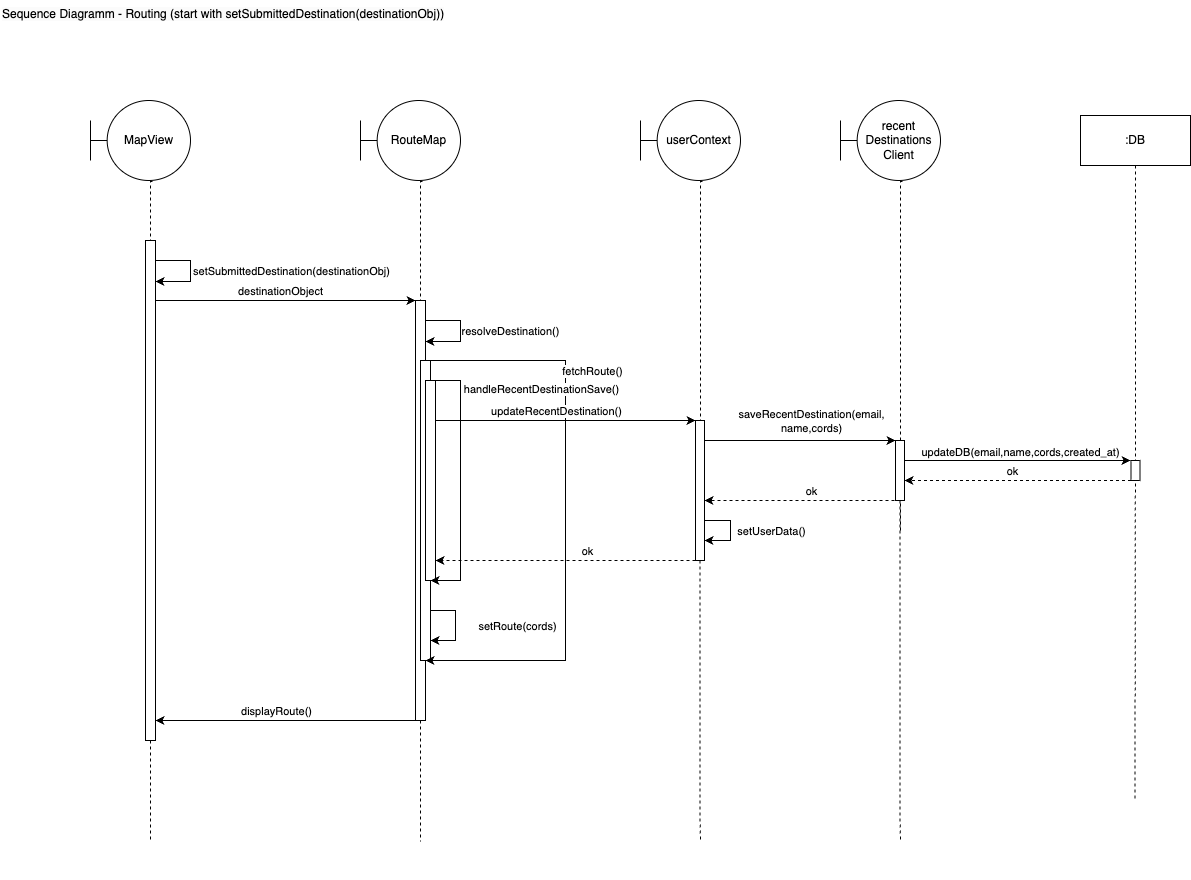

The diagram above was exported from draw.io. Its source (the exported page's mxGraphModel, read from the mxfile embedded in the PNG):
<mxGraphModel dx="1576" dy="1103" grid="1" gridSize="10" guides="1" tooltips="1" connect="1" arrows="1" fold="1" page="1" pageScale="1" pageWidth="827" pageHeight="1169" math="0" shadow="0">
  <root>
    <mxCell id="0" />
    <mxCell id="1" parent="0" />
    <mxCell id="8t6PD9vEEkE3OovCqbW2-1" value="&lt;span style=&quot;color: rgb(0, 0, 0); font-family: Helvetica; font-size: 12px; font-style: normal; font-variant-ligatures: normal; font-variant-caps: normal; font-weight: 400; letter-spacing: normal; orphans: 2; text-align: center; text-indent: 0px; text-transform: none; widows: 2; word-spacing: 0px; -webkit-text-stroke-width: 0px; white-space: nowrap; background-color: rgb(251, 251, 251); text-decoration-thickness: initial; text-decoration-style: initial; text-decoration-color: initial; display: inline !important; float: none;&quot;&gt;Sequence Diagramm - Routing (start with setSubmittedDestination(destinationObj))&lt;/span&gt;" style="text;whiteSpace=wrap;html=1;" vertex="1" parent="1">
      <mxGeometry x="40" y="40" width="290" height="40" as="geometry" />
    </mxCell>
    <mxCell id="ecfK0KOfE3P1GZ1mBYEo-11" value="" style="group" vertex="1" connectable="0" parent="1">
      <mxGeometry x="400" y="140" width="100" height="780" as="geometry" />
    </mxCell>
    <mxCell id="ecfK0KOfE3P1GZ1mBYEo-15" value="" style="html=1;points=[[0,0,0,0,5],[0,1,0,0,-5],[1,0,0,0,5],[1,1,0,0,-5]];perimeter=orthogonalPerimeter;outlineConnect=0;targetShapes=umlLifeline;portConstraint=eastwest;newEdgeStyle={&quot;curved&quot;:0,&quot;rounded&quot;:0};" vertex="1" parent="ecfK0KOfE3P1GZ1mBYEo-11">
      <mxGeometry x="55" y="200" width="10" height="420" as="geometry" />
    </mxCell>
    <mxCell id="srlLNLentr6XGBH2j51m-10" value="" style="html=1;points=[[0,0,0,0,5],[0,1,0,0,-5],[1,0,0,0,5],[1,1,0,0,-5]];perimeter=orthogonalPerimeter;outlineConnect=0;targetShapes=umlLifeline;portConstraint=eastwest;newEdgeStyle={&quot;curved&quot;:0,&quot;rounded&quot;:0};" vertex="1" parent="ecfK0KOfE3P1GZ1mBYEo-11">
      <mxGeometry x="60" y="260" width="10" height="300" as="geometry" />
    </mxCell>
    <mxCell id="ecfK0KOfE3P1GZ1mBYEo-12" value="" style="edgeStyle=orthogonalEdgeStyle;rounded=0;orthogonalLoop=1;jettySize=auto;html=1;dashed=1;endArrow=none;endFill=0;" edge="1" parent="ecfK0KOfE3P1GZ1mBYEo-11" source="ecfK0KOfE3P1GZ1mBYEo-15">
      <mxGeometry relative="1" as="geometry">
        <mxPoint x="60" y="741" as="targetPoint" />
        <Array as="points">
          <mxPoint x="60" y="720" />
          <mxPoint x="60" y="720" />
        </Array>
      </mxGeometry>
    </mxCell>
    <mxCell id="ecfK0KOfE3P1GZ1mBYEo-13" value="RouteMap" style="shape=umlBoundary;whiteSpace=wrap;html=1;" vertex="1" parent="ecfK0KOfE3P1GZ1mBYEo-11">
      <mxGeometry width="100" height="80" as="geometry" />
    </mxCell>
    <mxCell id="ecfK0KOfE3P1GZ1mBYEo-14" value="" style="edgeStyle=orthogonalEdgeStyle;rounded=0;orthogonalLoop=1;jettySize=auto;html=1;dashed=1;endArrow=none;endFill=0;exitX=0.62;exitY=1.013;exitDx=0;exitDy=0;exitPerimeter=0;" edge="1" parent="ecfK0KOfE3P1GZ1mBYEo-11" source="ecfK0KOfE3P1GZ1mBYEo-13" target="ecfK0KOfE3P1GZ1mBYEo-15">
      <mxGeometry relative="1" as="geometry">
        <mxPoint x="100" y="881" as="targetPoint" />
        <mxPoint x="100" y="220" as="sourcePoint" />
        <Array as="points">
          <mxPoint x="60" y="81" />
        </Array>
      </mxGeometry>
    </mxCell>
    <mxCell id="ecfK0KOfE3P1GZ1mBYEo-59" style="edgeStyle=orthogonalEdgeStyle;rounded=0;orthogonalLoop=1;jettySize=auto;html=1;curved=0;" edge="1" parent="ecfK0KOfE3P1GZ1mBYEo-11">
      <mxGeometry relative="1" as="geometry">
        <mxPoint x="70" y="510" as="sourcePoint" />
        <mxPoint x="70" y="540" as="targetPoint" />
        <Array as="points">
          <mxPoint x="95" y="510" />
          <mxPoint x="95" y="540" />
        </Array>
      </mxGeometry>
    </mxCell>
    <mxCell id="srlLNLentr6XGBH2j51m-7" value="setRoute(cords)" style="edgeLabel;html=1;align=center;verticalAlign=middle;resizable=0;points=[];" vertex="1" connectable="0" parent="ecfK0KOfE3P1GZ1mBYEo-59">
      <mxGeometry x="-0.5887" y="-1" relative="1" as="geometry">
        <mxPoint x="69" y="14" as="offset" />
      </mxGeometry>
    </mxCell>
    <mxCell id="ecfK0KOfE3P1GZ1mBYEo-22" style="edgeStyle=orthogonalEdgeStyle;rounded=0;orthogonalLoop=1;jettySize=auto;html=1;curved=0;" edge="1" parent="ecfK0KOfE3P1GZ1mBYEo-11" source="ecfK0KOfE3P1GZ1mBYEo-15" target="ecfK0KOfE3P1GZ1mBYEo-15">
      <mxGeometry relative="1" as="geometry">
        <mxPoint x="70" y="270" as="sourcePoint" />
        <mxPoint x="70" y="600" as="targetPoint" />
        <Array as="points">
          <mxPoint x="205" y="260" />
          <mxPoint x="205" y="560" />
        </Array>
      </mxGeometry>
    </mxCell>
    <mxCell id="srlLNLentr6XGBH2j51m-3" value="fetchRoute()" style="edgeLabel;html=1;align=center;verticalAlign=middle;resizable=0;points=[];" vertex="1" connectable="0" parent="ecfK0KOfE3P1GZ1mBYEo-22">
      <mxGeometry x="-0.599" y="-2" relative="1" as="geometry">
        <mxPoint x="51" y="8" as="offset" />
      </mxGeometry>
    </mxCell>
    <mxCell id="srlLNLentr6XGBH2j51m-11" value="" style="html=1;points=[[0,0,0,0,5],[0,1,0,0,-5],[1,0,0,0,5],[1,1,0,0,-5]];perimeter=orthogonalPerimeter;outlineConnect=0;targetShapes=umlLifeline;portConstraint=eastwest;newEdgeStyle={&quot;curved&quot;:0,&quot;rounded&quot;:0};" vertex="1" parent="ecfK0KOfE3P1GZ1mBYEo-11">
      <mxGeometry x="65" y="280" width="10" height="200" as="geometry" />
    </mxCell>
    <mxCell id="ecfK0KOfE3P1GZ1mBYEo-18" style="edgeStyle=orthogonalEdgeStyle;rounded=0;orthogonalLoop=1;jettySize=auto;html=1;curved=0;" edge="1" parent="1" source="ecfK0KOfE3P1GZ1mBYEo-10">
      <mxGeometry relative="1" as="geometry">
        <mxPoint x="105" y="340" as="sourcePoint" />
        <mxPoint x="455" y="340" as="targetPoint" />
        <Array as="points">
          <mxPoint x="270" y="340" />
          <mxPoint x="270" y="340" />
        </Array>
      </mxGeometry>
    </mxCell>
    <mxCell id="ecfK0KOfE3P1GZ1mBYEo-19" value="destinationObject" style="edgeLabel;html=1;align=center;verticalAlign=middle;resizable=0;points=[];" vertex="1" connectable="0" parent="ecfK0KOfE3P1GZ1mBYEo-18">
      <mxGeometry x="-0.044" relative="1" as="geometry">
        <mxPoint y="-10" as="offset" />
      </mxGeometry>
    </mxCell>
    <mxCell id="ecfK0KOfE3P1GZ1mBYEo-20" style="edgeStyle=orthogonalEdgeStyle;rounded=0;orthogonalLoop=1;jettySize=auto;html=1;curved=0;" edge="1" parent="1">
      <mxGeometry relative="1" as="geometry">
        <mxPoint x="465" y="360" as="sourcePoint" />
        <mxPoint x="465" y="381" as="targetPoint" />
        <Array as="points">
          <mxPoint x="500" y="360" />
          <mxPoint x="500" y="381" />
        </Array>
      </mxGeometry>
    </mxCell>
    <mxCell id="srlLNLentr6XGBH2j51m-2" value="resolveDestination()" style="edgeLabel;html=1;align=center;verticalAlign=middle;resizable=0;points=[];" vertex="1" connectable="0" parent="ecfK0KOfE3P1GZ1mBYEo-20">
      <mxGeometry x="-0.4235" y="-1" relative="1" as="geometry">
        <mxPoint x="59" y="9" as="offset" />
      </mxGeometry>
    </mxCell>
    <mxCell id="ecfK0KOfE3P1GZ1mBYEo-27" value="" style="group" vertex="1" connectable="0" parent="1">
      <mxGeometry x="680" y="140" width="100" height="741" as="geometry" />
    </mxCell>
    <mxCell id="ecfK0KOfE3P1GZ1mBYEo-28" value="" style="edgeStyle=orthogonalEdgeStyle;rounded=0;orthogonalLoop=1;jettySize=auto;html=1;dashed=1;endArrow=none;endFill=0;" edge="1" parent="ecfK0KOfE3P1GZ1mBYEo-27" source="ecfK0KOfE3P1GZ1mBYEo-31">
      <mxGeometry relative="1" as="geometry">
        <mxPoint x="60" y="741" as="targetPoint" />
        <Array as="points">
          <mxPoint x="60" y="720" />
          <mxPoint x="60" y="720" />
        </Array>
      </mxGeometry>
    </mxCell>
    <mxCell id="ecfK0KOfE3P1GZ1mBYEo-29" value="userContext" style="shape=umlBoundary;whiteSpace=wrap;html=1;" vertex="1" parent="ecfK0KOfE3P1GZ1mBYEo-27">
      <mxGeometry width="100" height="80" as="geometry" />
    </mxCell>
    <mxCell id="ecfK0KOfE3P1GZ1mBYEo-30" value="" style="edgeStyle=orthogonalEdgeStyle;rounded=0;orthogonalLoop=1;jettySize=auto;html=1;dashed=1;endArrow=none;endFill=0;exitX=0.62;exitY=1.013;exitDx=0;exitDy=0;exitPerimeter=0;" edge="1" parent="ecfK0KOfE3P1GZ1mBYEo-27" source="ecfK0KOfE3P1GZ1mBYEo-29" target="ecfK0KOfE3P1GZ1mBYEo-31">
      <mxGeometry relative="1" as="geometry">
        <mxPoint x="100" y="881" as="targetPoint" />
        <mxPoint x="100" y="220" as="sourcePoint" />
        <Array as="points">
          <mxPoint x="60" y="81" />
        </Array>
      </mxGeometry>
    </mxCell>
    <mxCell id="ecfK0KOfE3P1GZ1mBYEo-31" value="" style="html=1;points=[[0,0,0,0,5],[0,1,0,0,-5],[1,0,0,0,5],[1,1,0,0,-5]];perimeter=orthogonalPerimeter;outlineConnect=0;targetShapes=umlLifeline;portConstraint=eastwest;newEdgeStyle={&quot;curved&quot;:0,&quot;rounded&quot;:0};" vertex="1" parent="ecfK0KOfE3P1GZ1mBYEo-27">
      <mxGeometry x="55" y="320" width="9" height="140" as="geometry" />
    </mxCell>
    <mxCell id="ecfK0KOfE3P1GZ1mBYEo-52" style="edgeStyle=orthogonalEdgeStyle;rounded=0;orthogonalLoop=1;jettySize=auto;html=1;curved=0;" edge="1" parent="ecfK0KOfE3P1GZ1mBYEo-27" source="ecfK0KOfE3P1GZ1mBYEo-31" target="ecfK0KOfE3P1GZ1mBYEo-31">
      <mxGeometry relative="1" as="geometry">
        <mxPoint x="65" y="460" as="sourcePoint" />
        <mxPoint x="70" y="560" as="targetPoint" />
        <Array as="points">
          <mxPoint x="90" y="420" />
          <mxPoint x="90" y="440" />
        </Array>
      </mxGeometry>
    </mxCell>
    <mxCell id="srlLNLentr6XGBH2j51m-6" value="setUserData()" style="edgeLabel;html=1;align=center;verticalAlign=middle;resizable=0;points=[];" vertex="1" connectable="0" parent="ecfK0KOfE3P1GZ1mBYEo-52">
      <mxGeometry x="-0.1701" y="-1" relative="1" as="geometry">
        <mxPoint x="41" y="6" as="offset" />
      </mxGeometry>
    </mxCell>
    <mxCell id="ecfK0KOfE3P1GZ1mBYEo-25" style="edgeStyle=orthogonalEdgeStyle;rounded=0;orthogonalLoop=1;jettySize=auto;html=1;curved=0;" edge="1" parent="1">
      <mxGeometry relative="1" as="geometry">
        <mxPoint x="469.97" y="420" as="sourcePoint" />
        <mxPoint x="469.97" y="620" as="targetPoint" />
        <Array as="points">
          <mxPoint x="499.97" y="420" />
          <mxPoint x="499.97" y="620" />
        </Array>
      </mxGeometry>
    </mxCell>
    <mxCell id="srlLNLentr6XGBH2j51m-4" value="handleRecentDestinationSave()" style="edgeLabel;html=1;align=center;verticalAlign=middle;resizable=0;points=[];" vertex="1" connectable="0" parent="ecfK0KOfE3P1GZ1mBYEo-25">
      <mxGeometry x="-0.72" y="1" relative="1" as="geometry">
        <mxPoint x="79" y="3" as="offset" />
      </mxGeometry>
    </mxCell>
    <mxCell id="ecfK0KOfE3P1GZ1mBYEo-33" style="edgeStyle=orthogonalEdgeStyle;rounded=0;orthogonalLoop=1;jettySize=auto;html=1;curved=0;" edge="1" parent="1" source="srlLNLentr6XGBH2j51m-11" target="ecfK0KOfE3P1GZ1mBYEo-31">
      <mxGeometry relative="1" as="geometry">
        <mxPoint x="470" y="460" as="sourcePoint" />
        <mxPoint x="745.02" y="460.5" as="targetPoint" />
        <Array as="points">
          <mxPoint x="540" y="460" />
          <mxPoint x="540" y="460" />
        </Array>
      </mxGeometry>
    </mxCell>
    <mxCell id="srlLNLentr6XGBH2j51m-5" value="updateRecentDestination()" style="edgeLabel;html=1;align=center;verticalAlign=middle;resizable=0;points=[];" vertex="1" connectable="0" parent="ecfK0KOfE3P1GZ1mBYEo-33">
      <mxGeometry x="-0.8692" y="-1" relative="1" as="geometry">
        <mxPoint x="103" y="-11" as="offset" />
      </mxGeometry>
    </mxCell>
    <mxCell id="ecfK0KOfE3P1GZ1mBYEo-36" value="" style="group" vertex="1" connectable="0" parent="1">
      <mxGeometry x="880" y="140" width="100" height="741" as="geometry" />
    </mxCell>
    <mxCell id="ecfK0KOfE3P1GZ1mBYEo-37" value="" style="edgeStyle=orthogonalEdgeStyle;rounded=0;orthogonalLoop=1;jettySize=auto;html=1;dashed=1;endArrow=none;endFill=0;" edge="1" parent="ecfK0KOfE3P1GZ1mBYEo-36" source="ecfK0KOfE3P1GZ1mBYEo-40">
      <mxGeometry relative="1" as="geometry">
        <mxPoint x="60" y="741" as="targetPoint" />
        <Array as="points">
          <mxPoint x="60" y="720" />
          <mxPoint x="60" y="720" />
        </Array>
      </mxGeometry>
    </mxCell>
    <mxCell id="ecfK0KOfE3P1GZ1mBYEo-38" value="recent&lt;div&gt;Destinations&lt;/div&gt;&lt;div&gt;Client&lt;/div&gt;" style="shape=umlBoundary;whiteSpace=wrap;html=1;" vertex="1" parent="ecfK0KOfE3P1GZ1mBYEo-36">
      <mxGeometry width="100" height="80" as="geometry" />
    </mxCell>
    <mxCell id="ecfK0KOfE3P1GZ1mBYEo-39" value="" style="edgeStyle=orthogonalEdgeStyle;rounded=0;orthogonalLoop=1;jettySize=auto;html=1;dashed=1;endArrow=none;endFill=0;exitX=0.62;exitY=1.013;exitDx=0;exitDy=0;exitPerimeter=0;" edge="1" parent="ecfK0KOfE3P1GZ1mBYEo-36" source="ecfK0KOfE3P1GZ1mBYEo-38" target="ecfK0KOfE3P1GZ1mBYEo-40">
      <mxGeometry relative="1" as="geometry">
        <mxPoint x="100" y="881" as="targetPoint" />
        <mxPoint x="100" y="220" as="sourcePoint" />
        <Array as="points">
          <mxPoint x="60" y="81" />
        </Array>
      </mxGeometry>
    </mxCell>
    <mxCell id="ecfK0KOfE3P1GZ1mBYEo-40" value="" style="html=1;points=[[0,0,0,0,5],[0,1,0,0,-5],[1,0,0,0,5],[1,1,0,0,-5]];perimeter=orthogonalPerimeter;outlineConnect=0;targetShapes=umlLifeline;portConstraint=eastwest;newEdgeStyle={&quot;curved&quot;:0,&quot;rounded&quot;:0};" vertex="1" parent="ecfK0KOfE3P1GZ1mBYEo-36">
      <mxGeometry x="55" y="340" width="9" height="60" as="geometry" />
    </mxCell>
    <mxCell id="ecfK0KOfE3P1GZ1mBYEo-41" style="edgeStyle=orthogonalEdgeStyle;rounded=0;orthogonalLoop=1;jettySize=auto;html=1;curved=0;" edge="1" parent="1" source="ecfK0KOfE3P1GZ1mBYEo-31" target="ecfK0KOfE3P1GZ1mBYEo-40">
      <mxGeometry relative="1" as="geometry">
        <Array as="points">
          <mxPoint x="840" y="480" />
          <mxPoint x="840" y="480" />
        </Array>
      </mxGeometry>
    </mxCell>
    <mxCell id="srlLNLentr6XGBH2j51m-8" value="saveRecentDestination(email,&lt;div&gt;name,cords)&lt;/div&gt;" style="edgeLabel;html=1;align=center;verticalAlign=middle;resizable=0;points=[];" vertex="1" connectable="0" parent="ecfK0KOfE3P1GZ1mBYEo-41">
      <mxGeometry x="-0.3121" y="-1" relative="1" as="geometry">
        <mxPoint x="41" y="-21" as="offset" />
      </mxGeometry>
    </mxCell>
    <mxCell id="ecfK0KOfE3P1GZ1mBYEo-43" value=":DB" style="html=1;whiteSpace=wrap;" vertex="1" parent="1">
      <mxGeometry x="1120" y="155" width="110" height="50" as="geometry" />
    </mxCell>
    <mxCell id="ecfK0KOfE3P1GZ1mBYEo-44" value="" style="edgeStyle=orthogonalEdgeStyle;rounded=0;orthogonalLoop=1;jettySize=auto;html=1;dashed=1;endArrow=none;endFill=0;exitX=0.5;exitY=1;exitDx=0;exitDy=0;" edge="1" parent="1" source="ecfK0KOfE3P1GZ1mBYEo-43">
      <mxGeometry relative="1" as="geometry">
        <mxPoint x="1174.5" y="841" as="targetPoint" />
        <Array as="points">
          <mxPoint x="1175" y="430" />
        </Array>
        <mxPoint x="1174.5" y="530" as="sourcePoint" />
      </mxGeometry>
    </mxCell>
    <mxCell id="ecfK0KOfE3P1GZ1mBYEo-48" style="edgeStyle=orthogonalEdgeStyle;rounded=0;orthogonalLoop=1;jettySize=auto;html=1;curved=0;dashed=1;" edge="1" parent="1" source="ecfK0KOfE3P1GZ1mBYEo-47">
      <mxGeometry relative="1" as="geometry">
        <mxPoint x="1170.5" y="550" as="sourcePoint" />
        <mxPoint x="944" y="520" as="targetPoint" />
        <Array as="points">
          <mxPoint x="944" y="520" />
        </Array>
      </mxGeometry>
    </mxCell>
    <mxCell id="ecfK0KOfE3P1GZ1mBYEo-49" value="ok" style="edgeLabel;html=1;align=center;verticalAlign=middle;resizable=0;points=[];" vertex="1" connectable="0" parent="ecfK0KOfE3P1GZ1mBYEo-48">
      <mxGeometry x="-0.1567" y="-1" relative="1" as="geometry">
        <mxPoint x="-24" y="-9" as="offset" />
      </mxGeometry>
    </mxCell>
    <mxCell id="ecfK0KOfE3P1GZ1mBYEo-47" value="" style="html=1;points=[[0,0,0,0,5],[0,1,0,0,-5],[1,0,0,0,5],[1,1,0,0,-5]];perimeter=orthogonalPerimeter;outlineConnect=0;targetShapes=umlLifeline;portConstraint=eastwest;newEdgeStyle={&quot;curved&quot;:0,&quot;rounded&quot;:0};" vertex="1" parent="1">
      <mxGeometry x="1170.5" y="500" width="9" height="20" as="geometry" />
    </mxCell>
    <mxCell id="ecfK0KOfE3P1GZ1mBYEo-50" style="edgeStyle=orthogonalEdgeStyle;rounded=0;orthogonalLoop=1;jettySize=auto;html=1;curved=0;dashed=1;" edge="1" parent="1" target="ecfK0KOfE3P1GZ1mBYEo-31">
      <mxGeometry relative="1" as="geometry">
        <mxPoint x="940" y="570" as="sourcePoint" />
        <mxPoint x="740" y="570" as="targetPoint" />
        <Array as="points">
          <mxPoint x="940" y="540" />
        </Array>
      </mxGeometry>
    </mxCell>
    <mxCell id="ecfK0KOfE3P1GZ1mBYEo-51" value="ok" style="edgeLabel;html=1;align=center;verticalAlign=middle;resizable=0;points=[];" vertex="1" connectable="0" parent="ecfK0KOfE3P1GZ1mBYEo-50">
      <mxGeometry x="-0.1567" y="-1" relative="1" as="geometry">
        <mxPoint x="-24" y="-9" as="offset" />
      </mxGeometry>
    </mxCell>
    <mxCell id="ecfK0KOfE3P1GZ1mBYEo-56" style="edgeStyle=orthogonalEdgeStyle;rounded=0;orthogonalLoop=1;jettySize=auto;html=1;curved=0;dashed=1;" edge="1" parent="1" source="ecfK0KOfE3P1GZ1mBYEo-31">
      <mxGeometry relative="1" as="geometry">
        <mxPoint x="706" y="640" as="sourcePoint" />
        <mxPoint x="475" y="600" as="targetPoint" />
        <Array as="points">
          <mxPoint x="610" y="600" />
          <mxPoint x="610" y="600" />
        </Array>
      </mxGeometry>
    </mxCell>
    <mxCell id="ecfK0KOfE3P1GZ1mBYEo-57" value="ok" style="edgeLabel;html=1;align=center;verticalAlign=middle;resizable=0;points=[];" vertex="1" connectable="0" parent="ecfK0KOfE3P1GZ1mBYEo-56">
      <mxGeometry x="-0.1567" y="-1" relative="1" as="geometry">
        <mxPoint x="1" y="-9" as="offset" />
      </mxGeometry>
    </mxCell>
    <mxCell id="ecfK0KOfE3P1GZ1mBYEo-63" style="edgeStyle=orthogonalEdgeStyle;rounded=0;orthogonalLoop=1;jettySize=auto;html=1;curved=0;" edge="1" parent="1" source="ecfK0KOfE3P1GZ1mBYEo-15" target="ecfK0KOfE3P1GZ1mBYEo-10">
      <mxGeometry relative="1" as="geometry">
        <mxPoint x="110" y="760" as="targetPoint" />
        <Array as="points">
          <mxPoint x="350" y="760" />
          <mxPoint x="350" y="760" />
        </Array>
      </mxGeometry>
    </mxCell>
    <mxCell id="KmZTz9I31DMgguYHD3YW-1" value="displayRoute()" style="edgeLabel;html=1;align=center;verticalAlign=middle;resizable=0;points=[];" vertex="1" connectable="0" parent="ecfK0KOfE3P1GZ1mBYEo-63">
      <mxGeometry x="0.0798" y="-1" relative="1" as="geometry">
        <mxPoint y="-9" as="offset" />
      </mxGeometry>
    </mxCell>
    <mxCell id="srlLNLentr6XGBH2j51m-9" value="" style="group" vertex="1" connectable="0" parent="1">
      <mxGeometry x="130" y="140" width="100" height="741" as="geometry" />
    </mxCell>
    <mxCell id="ecfK0KOfE3P1GZ1mBYEo-3" value="" style="group" vertex="1" connectable="0" parent="srlLNLentr6XGBH2j51m-9">
      <mxGeometry width="100" height="741" as="geometry" />
    </mxCell>
    <mxCell id="ecfK0KOfE3P1GZ1mBYEo-2" value="" style="edgeStyle=orthogonalEdgeStyle;rounded=0;orthogonalLoop=1;jettySize=auto;html=1;dashed=1;endArrow=none;endFill=0;" edge="1" parent="ecfK0KOfE3P1GZ1mBYEo-3" source="ecfK0KOfE3P1GZ1mBYEo-10">
      <mxGeometry relative="1" as="geometry">
        <mxPoint x="60" y="741" as="targetPoint" />
        <Array as="points">
          <mxPoint x="60" y="720" />
          <mxPoint x="60" y="720" />
        </Array>
      </mxGeometry>
    </mxCell>
    <mxCell id="ecfK0KOfE3P1GZ1mBYEo-1" value="MapView" style="shape=umlBoundary;whiteSpace=wrap;html=1;" vertex="1" parent="ecfK0KOfE3P1GZ1mBYEo-3">
      <mxGeometry width="100" height="80" as="geometry" />
    </mxCell>
    <mxCell id="ecfK0KOfE3P1GZ1mBYEo-9" value="" style="edgeStyle=orthogonalEdgeStyle;rounded=0;orthogonalLoop=1;jettySize=auto;html=1;dashed=1;endArrow=none;endFill=0;exitX=0.62;exitY=1.013;exitDx=0;exitDy=0;exitPerimeter=0;" edge="1" parent="ecfK0KOfE3P1GZ1mBYEo-3" source="ecfK0KOfE3P1GZ1mBYEo-1" target="ecfK0KOfE3P1GZ1mBYEo-10">
      <mxGeometry relative="1" as="geometry">
        <mxPoint x="100" y="881" as="targetPoint" />
        <mxPoint x="100" y="220" as="sourcePoint" />
        <Array as="points">
          <mxPoint x="60" y="81" />
        </Array>
      </mxGeometry>
    </mxCell>
    <mxCell id="ecfK0KOfE3P1GZ1mBYEo-10" value="" style="html=1;points=[[0,0,0,0,5],[0,1,0,0,-5],[1,0,0,0,5],[1,1,0,0,-5]];perimeter=orthogonalPerimeter;outlineConnect=0;targetShapes=umlLifeline;portConstraint=eastwest;newEdgeStyle={&quot;curved&quot;:0,&quot;rounded&quot;:0};" vertex="1" parent="ecfK0KOfE3P1GZ1mBYEo-3">
      <mxGeometry x="55" y="140" width="10" height="500" as="geometry" />
    </mxCell>
    <mxCell id="ecfK0KOfE3P1GZ1mBYEo-16" style="edgeStyle=orthogonalEdgeStyle;rounded=0;orthogonalLoop=1;jettySize=auto;html=1;curved=0;" edge="1" parent="srlLNLentr6XGBH2j51m-9" target="ecfK0KOfE3P1GZ1mBYEo-10">
      <mxGeometry relative="1" as="geometry">
        <mxPoint x="65" y="160" as="sourcePoint" />
        <mxPoint x="255" y="160" as="targetPoint" />
        <Array as="points">
          <mxPoint x="100" y="160" />
          <mxPoint x="100" y="181" />
        </Array>
      </mxGeometry>
    </mxCell>
    <mxCell id="srlLNLentr6XGBH2j51m-1" value="setSubmittedDestination(destinationObj)" style="edgeLabel;html=1;align=center;verticalAlign=middle;resizable=0;points=[];" vertex="1" connectable="0" parent="ecfK0KOfE3P1GZ1mBYEo-16">
      <mxGeometry x="0.4742" relative="1" as="geometry">
        <mxPoint x="111" y="-11" as="offset" />
      </mxGeometry>
    </mxCell>
    <mxCell id="ecfK0KOfE3P1GZ1mBYEo-45" style="edgeStyle=orthogonalEdgeStyle;rounded=0;orthogonalLoop=1;jettySize=auto;html=1;curved=0;" edge="1" parent="1" source="ecfK0KOfE3P1GZ1mBYEo-40">
      <mxGeometry relative="1" as="geometry">
        <mxPoint x="1170" y="500" as="targetPoint" />
        <Array as="points">
          <mxPoint x="1150" y="500" />
          <mxPoint x="1150" y="500" />
        </Array>
      </mxGeometry>
    </mxCell>
    <mxCell id="ecfK0KOfE3P1GZ1mBYEo-46" value="updateDB(email,name,cords,created_at)" style="edgeLabel;html=1;align=center;verticalAlign=middle;resizable=0;points=[];" vertex="1" connectable="0" parent="ecfK0KOfE3P1GZ1mBYEo-45">
      <mxGeometry x="-0.2406" y="3" relative="1" as="geometry">
        <mxPoint x="30" y="-6" as="offset" />
      </mxGeometry>
    </mxCell>
  </root>
</mxGraphModel>